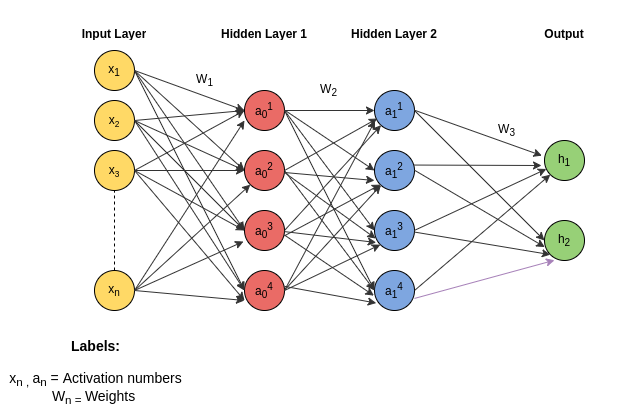

The diagram above was exported from draw.io. Its source (the exported page's mxGraphModel, read from the mxfile embedded in the PNG):
<mxGraphModel dx="723" dy="385" grid="1" gridSize="10" guides="1" tooltips="1" connect="1" arrows="1" fold="1" page="1" pageScale="1" pageWidth="827" pageHeight="1169" background="#FFFFFF" math="0" shadow="0">
  <root>
    <mxCell id="0" />
    <mxCell id="1" parent="0" />
    <mxCell id="khNz0DC5PVFHQwXrBVvy-1" value="x&lt;sub&gt;1&lt;/sub&gt;" style="ellipse;whiteSpace=wrap;html=1;aspect=fixed;fillColor=#FFD966;" vertex="1" parent="1">
      <mxGeometry x="160" y="100" width="40" height="40" as="geometry" />
    </mxCell>
    <mxCell id="khNz0DC5PVFHQwXrBVvy-2" value="&lt;span style=&quot;white-space: normal&quot;&gt;x&lt;span style=&quot;font-size: 10px&quot;&gt;&lt;sub&gt;2&lt;/sub&gt;&lt;/span&gt;&lt;/span&gt;" style="ellipse;whiteSpace=wrap;html=1;aspect=fixed;fillColor=#FFD966;" vertex="1" parent="1">
      <mxGeometry x="160" y="150" width="40" height="40" as="geometry" />
    </mxCell>
    <mxCell id="khNz0DC5PVFHQwXrBVvy-3" value="&lt;span style=&quot;white-space: normal&quot;&gt;x&lt;span style=&quot;font-size: 10px&quot;&gt;&lt;sub&gt;3&lt;/sub&gt;&lt;/span&gt;&lt;/span&gt;" style="ellipse;whiteSpace=wrap;html=1;aspect=fixed;fillColor=#FFD966;" vertex="1" parent="1">
      <mxGeometry x="160" y="200" width="40" height="40" as="geometry" />
    </mxCell>
    <mxCell id="khNz0DC5PVFHQwXrBVvy-4" value="" style="endArrow=none;dashed=1;html=1;exitX=0.5;exitY=0;exitDx=0;exitDy=0;fillColor=#FFD966;" edge="1" parent="1" source="khNz0DC5PVFHQwXrBVvy-6">
      <mxGeometry width="50" height="50" relative="1" as="geometry">
        <mxPoint x="180" y="280" as="sourcePoint" />
        <mxPoint x="180" y="240" as="targetPoint" />
      </mxGeometry>
    </mxCell>
    <mxCell id="khNz0DC5PVFHQwXrBVvy-6" value="x&lt;sub&gt;n&lt;/sub&gt;" style="ellipse;whiteSpace=wrap;html=1;aspect=fixed;fillColor=#FFD966;" vertex="1" parent="1">
      <mxGeometry x="160" y="320" width="40" height="40" as="geometry" />
    </mxCell>
    <mxCell id="khNz0DC5PVFHQwXrBVvy-9" value="a&lt;sub&gt;0&lt;/sub&gt;&lt;sup&gt;1&lt;/sup&gt;" style="ellipse;whiteSpace=wrap;html=1;aspect=fixed;fillColor=#EA6B66;" vertex="1" parent="1">
      <mxGeometry x="310" y="140" width="40" height="40" as="geometry" />
    </mxCell>
    <mxCell id="khNz0DC5PVFHQwXrBVvy-12" value="&lt;span style=&quot;white-space: normal&quot;&gt;a&lt;/span&gt;&lt;sub style=&quot;white-space: normal&quot;&gt;0&lt;/sub&gt;&lt;span style=&quot;white-space: normal&quot;&gt;&lt;sup&gt;2&lt;/sup&gt;&lt;/span&gt;" style="ellipse;whiteSpace=wrap;html=1;aspect=fixed;fillColor=#EA6B66;" vertex="1" parent="1">
      <mxGeometry x="310" y="200" width="40" height="40" as="geometry" />
    </mxCell>
    <mxCell id="khNz0DC5PVFHQwXrBVvy-13" value="&lt;span style=&quot;white-space: normal&quot;&gt;a&lt;/span&gt;&lt;sub style=&quot;white-space: normal&quot;&gt;0&lt;/sub&gt;&lt;span style=&quot;white-space: normal&quot;&gt;&lt;sup&gt;3&lt;/sup&gt;&lt;/span&gt;" style="ellipse;whiteSpace=wrap;html=1;aspect=fixed;fillColor=#EA6B66;" vertex="1" parent="1">
      <mxGeometry x="310" y="260" width="40" height="40" as="geometry" />
    </mxCell>
    <mxCell id="khNz0DC5PVFHQwXrBVvy-14" value="&lt;span style=&quot;white-space: normal&quot;&gt;a&lt;/span&gt;&lt;sub style=&quot;white-space: normal&quot;&gt;0&lt;/sub&gt;&lt;span style=&quot;white-space: normal&quot;&gt;&lt;sup&gt;4&lt;/sup&gt;&lt;/span&gt;" style="ellipse;whiteSpace=wrap;html=1;aspect=fixed;fillColor=#EA6B66;" vertex="1" parent="1">
      <mxGeometry x="310" y="320" width="40" height="40" as="geometry" />
    </mxCell>
    <mxCell id="khNz0DC5PVFHQwXrBVvy-25" value="h&lt;sub&gt;1&lt;/sub&gt;" style="ellipse;whiteSpace=wrap;html=1;aspect=fixed;fillColor=#97D077;" vertex="1" parent="1">
      <mxGeometry x="610" y="190" width="40" height="40" as="geometry" />
    </mxCell>
    <mxCell id="khNz0DC5PVFHQwXrBVvy-26" value="h&lt;sub&gt;2&lt;/sub&gt;" style="ellipse;whiteSpace=wrap;html=1;aspect=fixed;fillColor=#97D077;" vertex="1" parent="1">
      <mxGeometry x="610" y="270" width="40" height="40" as="geometry" />
    </mxCell>
    <mxCell id="khNz0DC5PVFHQwXrBVvy-32" value="" style="endArrow=classic;html=1;entryX=0;entryY=0.5;entryDx=0;entryDy=0;strokeColor=#333333;" edge="1" parent="1" target="khNz0DC5PVFHQwXrBVvy-9">
      <mxGeometry width="50" height="50" relative="1" as="geometry">
        <mxPoint x="200" y="120" as="sourcePoint" />
        <mxPoint x="250" y="70" as="targetPoint" />
      </mxGeometry>
    </mxCell>
    <mxCell id="khNz0DC5PVFHQwXrBVvy-33" value="" style="endArrow=classic;html=1;entryX=0;entryY=0.5;entryDx=0;entryDy=0;strokeColor=#333333;" edge="1" parent="1" target="khNz0DC5PVFHQwXrBVvy-12">
      <mxGeometry width="50" height="50" relative="1" as="geometry">
        <mxPoint x="200" y="120" as="sourcePoint" />
        <mxPoint x="310" y="140" as="targetPoint" />
      </mxGeometry>
    </mxCell>
    <mxCell id="khNz0DC5PVFHQwXrBVvy-34" value="" style="endArrow=classic;html=1;entryX=0;entryY=0.5;entryDx=0;entryDy=0;strokeColor=#333333;" edge="1" parent="1" target="khNz0DC5PVFHQwXrBVvy-13">
      <mxGeometry width="50" height="50" relative="1" as="geometry">
        <mxPoint x="200" y="120" as="sourcePoint" />
        <mxPoint x="310" y="240" as="targetPoint" />
      </mxGeometry>
    </mxCell>
    <mxCell id="khNz0DC5PVFHQwXrBVvy-35" value="" style="endArrow=classic;html=1;entryX=0;entryY=0.5;entryDx=0;entryDy=0;strokeColor=#333333;" edge="1" parent="1" target="khNz0DC5PVFHQwXrBVvy-14">
      <mxGeometry width="50" height="50" relative="1" as="geometry">
        <mxPoint x="200" y="120" as="sourcePoint" />
        <mxPoint x="310" y="300" as="targetPoint" />
      </mxGeometry>
    </mxCell>
    <mxCell id="khNz0DC5PVFHQwXrBVvy-36" value="" style="endArrow=classic;html=1;strokeColor=#333333;entryX=0;entryY=0.5;entryDx=0;entryDy=0;" edge="1" parent="1" target="khNz0DC5PVFHQwXrBVvy-12">
      <mxGeometry width="50" height="50" relative="1" as="geometry">
        <mxPoint x="200" y="170" as="sourcePoint" />
        <mxPoint x="310" y="240" as="targetPoint" />
      </mxGeometry>
    </mxCell>
    <mxCell id="khNz0DC5PVFHQwXrBVvy-37" value="" style="endArrow=classic;html=1;entryX=0;entryY=0.5;entryDx=0;entryDy=0;strokeColor=#333333;" edge="1" parent="1" target="khNz0DC5PVFHQwXrBVvy-9">
      <mxGeometry width="50" height="50" relative="1" as="geometry">
        <mxPoint x="200" y="170" as="sourcePoint" />
        <mxPoint x="310" y="240" as="targetPoint" />
      </mxGeometry>
    </mxCell>
    <mxCell id="khNz0DC5PVFHQwXrBVvy-38" value="" style="endArrow=classic;html=1;strokeColor=#333333;" edge="1" parent="1">
      <mxGeometry width="50" height="50" relative="1" as="geometry">
        <mxPoint x="200" y="170" as="sourcePoint" />
        <mxPoint x="310" y="280" as="targetPoint" />
      </mxGeometry>
    </mxCell>
    <mxCell id="khNz0DC5PVFHQwXrBVvy-39" value="" style="endArrow=classic;html=1;entryX=0;entryY=0.5;entryDx=0;entryDy=0;strokeColor=#333333;" edge="1" parent="1" target="khNz0DC5PVFHQwXrBVvy-14">
      <mxGeometry width="50" height="50" relative="1" as="geometry">
        <mxPoint x="200" y="170" as="sourcePoint" />
        <mxPoint x="310" y="300" as="targetPoint" />
      </mxGeometry>
    </mxCell>
    <mxCell id="khNz0DC5PVFHQwXrBVvy-40" value="" style="endArrow=classic;html=1;strokeColor=#333333;" edge="1" parent="1">
      <mxGeometry width="50" height="50" relative="1" as="geometry">
        <mxPoint x="200" y="220" as="sourcePoint" />
        <mxPoint x="310" y="160" as="targetPoint" />
      </mxGeometry>
    </mxCell>
    <mxCell id="khNz0DC5PVFHQwXrBVvy-41" value="" style="endArrow=classic;html=1;strokeColor=#333333;entryX=0;entryY=0.5;entryDx=0;entryDy=0;" edge="1" parent="1" target="khNz0DC5PVFHQwXrBVvy-12">
      <mxGeometry width="50" height="50" relative="1" as="geometry">
        <mxPoint x="200" y="220" as="sourcePoint" />
        <mxPoint x="310" y="290" as="targetPoint" />
      </mxGeometry>
    </mxCell>
    <mxCell id="khNz0DC5PVFHQwXrBVvy-42" value="" style="endArrow=classic;html=1;strokeColor=#333333;entryX=0;entryY=0.5;entryDx=0;entryDy=0;" edge="1" parent="1" target="khNz0DC5PVFHQwXrBVvy-13">
      <mxGeometry width="50" height="50" relative="1" as="geometry">
        <mxPoint x="200" y="220" as="sourcePoint" />
        <mxPoint x="310" y="220" as="targetPoint" />
      </mxGeometry>
    </mxCell>
    <mxCell id="khNz0DC5PVFHQwXrBVvy-43" value="" style="endArrow=classic;html=1;strokeColor=#333333;" edge="1" parent="1">
      <mxGeometry width="50" height="50" relative="1" as="geometry">
        <mxPoint x="200" y="220" as="sourcePoint" />
        <mxPoint x="310" y="350" as="targetPoint" />
      </mxGeometry>
    </mxCell>
    <mxCell id="khNz0DC5PVFHQwXrBVvy-44" value="" style="endArrow=classic;html=1;strokeColor=#333333;" edge="1" parent="1">
      <mxGeometry width="50" height="50" relative="1" as="geometry">
        <mxPoint x="200" y="340" as="sourcePoint" />
        <mxPoint x="310" y="170" as="targetPoint" />
      </mxGeometry>
    </mxCell>
    <mxCell id="khNz0DC5PVFHQwXrBVvy-45" value="" style="endArrow=classic;html=1;strokeColor=#333333;entryX=0;entryY=1;entryDx=0;entryDy=0;" edge="1" parent="1" target="khNz0DC5PVFHQwXrBVvy-12">
      <mxGeometry width="50" height="50" relative="1" as="geometry">
        <mxPoint x="200" y="340" as="sourcePoint" />
        <mxPoint x="250" y="290" as="targetPoint" />
      </mxGeometry>
    </mxCell>
    <mxCell id="khNz0DC5PVFHQwXrBVvy-46" value="" style="endArrow=classic;html=1;strokeColor=#333333;entryX=-0.025;entryY=0.775;entryDx=0;entryDy=0;entryPerimeter=0;" edge="1" parent="1" target="khNz0DC5PVFHQwXrBVvy-13">
      <mxGeometry width="50" height="50" relative="1" as="geometry">
        <mxPoint x="200" y="340" as="sourcePoint" />
        <mxPoint x="315.85786437626894" y="234.14213562373106" as="targetPoint" />
      </mxGeometry>
    </mxCell>
    <mxCell id="khNz0DC5PVFHQwXrBVvy-47" value="" style="endArrow=classic;html=1;strokeColor=#333333;" edge="1" parent="1">
      <mxGeometry width="50" height="50" relative="1" as="geometry">
        <mxPoint x="200" y="340" as="sourcePoint" />
        <mxPoint x="310" y="350" as="targetPoint" />
      </mxGeometry>
    </mxCell>
    <mxCell id="khNz0DC5PVFHQwXrBVvy-50" value="&lt;span style=&quot;white-space: normal&quot;&gt;a&lt;sub&gt;1&lt;/sub&gt;&lt;/span&gt;&lt;sup style=&quot;white-space: normal&quot;&gt;1&lt;/sup&gt;" style="ellipse;whiteSpace=wrap;html=1;aspect=fixed;fillColor=#7EA6E0;" vertex="1" parent="1">
      <mxGeometry x="440" y="140" width="40" height="40" as="geometry" />
    </mxCell>
    <mxCell id="khNz0DC5PVFHQwXrBVvy-51" value="&lt;span style=&quot;white-space: normal&quot;&gt;a&lt;sub&gt;1&lt;/sub&gt;&lt;sup&gt;2&lt;/sup&gt;&lt;/span&gt;" style="ellipse;whiteSpace=wrap;html=1;aspect=fixed;fillColor=#7EA6E0;" vertex="1" parent="1">
      <mxGeometry x="440" y="200" width="40" height="40" as="geometry" />
    </mxCell>
    <mxCell id="khNz0DC5PVFHQwXrBVvy-52" value="&lt;span style=&quot;white-space: normal&quot;&gt;a&lt;sub&gt;1&lt;/sub&gt;&lt;/span&gt;&lt;span style=&quot;white-space: normal&quot;&gt;&lt;sup&gt;3&lt;/sup&gt;&lt;/span&gt;" style="ellipse;whiteSpace=wrap;html=1;aspect=fixed;fillColor=#7EA6E0;" vertex="1" parent="1">
      <mxGeometry x="440" y="260" width="40" height="40" as="geometry" />
    </mxCell>
    <mxCell id="khNz0DC5PVFHQwXrBVvy-53" value="&lt;span style=&quot;white-space: normal&quot;&gt;a&lt;sub&gt;1&lt;/sub&gt;&lt;/span&gt;&lt;span style=&quot;white-space: normal&quot;&gt;&lt;sup&gt;4&lt;/sup&gt;&lt;/span&gt;" style="ellipse;whiteSpace=wrap;html=1;aspect=fixed;fillColor=#7EA6E0;" vertex="1" parent="1">
      <mxGeometry x="440" y="320" width="40" height="40" as="geometry" />
    </mxCell>
    <mxCell id="khNz0DC5PVFHQwXrBVvy-54" value="" style="endArrow=classic;html=1;strokeColor=#333333;entryX=0;entryY=0.5;entryDx=0;entryDy=0;" edge="1" parent="1" target="khNz0DC5PVFHQwXrBVvy-50">
      <mxGeometry width="50" height="50" relative="1" as="geometry">
        <mxPoint x="350" y="160" as="sourcePoint" />
        <mxPoint x="400" y="110" as="targetPoint" />
      </mxGeometry>
    </mxCell>
    <mxCell id="khNz0DC5PVFHQwXrBVvy-55" value="" style="endArrow=classic;html=1;strokeColor=#333333;entryX=0;entryY=0.5;entryDx=0;entryDy=0;" edge="1" parent="1" target="khNz0DC5PVFHQwXrBVvy-51">
      <mxGeometry width="50" height="50" relative="1" as="geometry">
        <mxPoint x="350" y="159.5" as="sourcePoint" />
        <mxPoint x="440" y="159.5" as="targetPoint" />
      </mxGeometry>
    </mxCell>
    <mxCell id="khNz0DC5PVFHQwXrBVvy-56" value="" style="endArrow=classic;html=1;strokeColor=#333333;entryX=0;entryY=0.5;entryDx=0;entryDy=0;" edge="1" parent="1" target="khNz0DC5PVFHQwXrBVvy-52">
      <mxGeometry width="50" height="50" relative="1" as="geometry">
        <mxPoint x="350" y="160" as="sourcePoint" />
        <mxPoint x="440" y="220.5" as="targetPoint" />
      </mxGeometry>
    </mxCell>
    <mxCell id="khNz0DC5PVFHQwXrBVvy-57" value="" style="endArrow=classic;html=1;strokeColor=#333333;entryX=0;entryY=0.5;entryDx=0;entryDy=0;" edge="1" parent="1" target="khNz0DC5PVFHQwXrBVvy-53">
      <mxGeometry width="50" height="50" relative="1" as="geometry">
        <mxPoint x="350" y="160" as="sourcePoint" />
        <mxPoint x="440" y="280" as="targetPoint" />
      </mxGeometry>
    </mxCell>
    <mxCell id="khNz0DC5PVFHQwXrBVvy-59" value="" style="endArrow=classic;html=1;strokeColor=#333333;entryX=0.071;entryY=0.7;entryDx=0;entryDy=0;entryPerimeter=0;" edge="1" parent="1" target="khNz0DC5PVFHQwXrBVvy-50">
      <mxGeometry width="50" height="50" relative="1" as="geometry">
        <mxPoint x="350" y="220" as="sourcePoint" />
        <mxPoint x="400" y="170" as="targetPoint" />
      </mxGeometry>
    </mxCell>
    <mxCell id="khNz0DC5PVFHQwXrBVvy-60" value="" style="endArrow=classic;html=1;strokeColor=#333333;entryX=0;entryY=0.75;entryDx=0;entryDy=0;entryPerimeter=0;" edge="1" parent="1" target="khNz0DC5PVFHQwXrBVvy-51">
      <mxGeometry width="50" height="50" relative="1" as="geometry">
        <mxPoint x="350" y="222" as="sourcePoint" />
        <mxPoint x="442.84000000000003" y="170" as="targetPoint" />
      </mxGeometry>
    </mxCell>
    <mxCell id="khNz0DC5PVFHQwXrBVvy-61" value="" style="endArrow=classic;html=1;strokeColor=#333333;entryX=0.029;entryY=0.7;entryDx=0;entryDy=0;entryPerimeter=0;" edge="1" parent="1" target="khNz0DC5PVFHQwXrBVvy-52">
      <mxGeometry width="50" height="50" relative="1" as="geometry">
        <mxPoint x="350" y="222" as="sourcePoint" />
        <mxPoint x="440" y="230" as="targetPoint" />
      </mxGeometry>
    </mxCell>
    <mxCell id="khNz0DC5PVFHQwXrBVvy-62" value="" style="endArrow=classic;html=1;strokeColor=#333333;entryX=0;entryY=0.5;entryDx=0;entryDy=0;" edge="1" parent="1" target="khNz0DC5PVFHQwXrBVvy-53">
      <mxGeometry width="50" height="50" relative="1" as="geometry">
        <mxPoint x="350" y="220" as="sourcePoint" />
        <mxPoint x="441.15999999999997" y="286" as="targetPoint" />
      </mxGeometry>
    </mxCell>
    <mxCell id="khNz0DC5PVFHQwXrBVvy-63" value="" style="endArrow=classic;html=1;strokeColor=#333333;" edge="1" parent="1" target="khNz0DC5PVFHQwXrBVvy-50">
      <mxGeometry width="50" height="50" relative="1" as="geometry">
        <mxPoint x="350" y="280" as="sourcePoint" />
        <mxPoint x="400" y="230" as="targetPoint" />
      </mxGeometry>
    </mxCell>
    <mxCell id="khNz0DC5PVFHQwXrBVvy-64" value="" style="endArrow=classic;html=1;strokeColor=#333333;entryX=0;entryY=1;entryDx=0;entryDy=0;" edge="1" parent="1" target="khNz0DC5PVFHQwXrBVvy-51">
      <mxGeometry width="50" height="50" relative="1" as="geometry">
        <mxPoint x="350" y="285.24" as="sourcePoint" />
        <mxPoint x="446.50461600910296" y="180.00057624004364" as="targetPoint" />
      </mxGeometry>
    </mxCell>
    <mxCell id="khNz0DC5PVFHQwXrBVvy-65" value="" style="endArrow=classic;html=1;strokeColor=#333333;entryX=0.043;entryY=0.8;entryDx=0;entryDy=0;entryPerimeter=0;" edge="1" parent="1" target="khNz0DC5PVFHQwXrBVvy-52">
      <mxGeometry width="50" height="50" relative="1" as="geometry">
        <mxPoint x="350" y="281.1" as="sourcePoint" />
        <mxPoint x="445.85786437626905" y="230.00213562373102" as="targetPoint" />
      </mxGeometry>
    </mxCell>
    <mxCell id="khNz0DC5PVFHQwXrBVvy-66" value="" style="endArrow=classic;html=1;strokeColor=#333333;entryX=-0.014;entryY=0.629;entryDx=0;entryDy=0;entryPerimeter=0;" edge="1" parent="1" target="khNz0DC5PVFHQwXrBVvy-53">
      <mxGeometry width="50" height="50" relative="1" as="geometry">
        <mxPoint x="350" y="284.55" as="sourcePoint" />
        <mxPoint x="441.72" y="295.45" as="targetPoint" />
      </mxGeometry>
    </mxCell>
    <mxCell id="khNz0DC5PVFHQwXrBVvy-67" value="" style="endArrow=classic;html=1;strokeColor=#333333;entryX=0.014;entryY=0.757;entryDx=0;entryDy=0;entryPerimeter=0;" edge="1" parent="1" target="khNz0DC5PVFHQwXrBVvy-50">
      <mxGeometry width="50" height="50" relative="1" as="geometry">
        <mxPoint x="350" y="339.99999999999994" as="sourcePoint" />
        <mxPoint x="439.43999999999994" y="400.60999999999996" as="targetPoint" />
      </mxGeometry>
    </mxCell>
    <mxCell id="khNz0DC5PVFHQwXrBVvy-68" value="" style="endArrow=classic;html=1;strokeColor=#333333;" edge="1" parent="1" target="khNz0DC5PVFHQwXrBVvy-51">
      <mxGeometry width="50" height="50" relative="1" as="geometry">
        <mxPoint x="350" y="339.72" as="sourcePoint" />
        <mxPoint x="440.56000000000006" y="170.00000000000003" as="targetPoint" />
      </mxGeometry>
    </mxCell>
    <mxCell id="khNz0DC5PVFHQwXrBVvy-69" value="" style="endArrow=classic;html=1;strokeColor=#333333;entryX=0;entryY=1;entryDx=0;entryDy=0;" edge="1" parent="1" target="khNz0DC5PVFHQwXrBVvy-52">
      <mxGeometry width="50" height="50" relative="1" as="geometry">
        <mxPoint x="350" y="340" as="sourcePoint" />
        <mxPoint x="456.4695596362243" y="244.72844810431837" as="targetPoint" />
      </mxGeometry>
    </mxCell>
    <mxCell id="khNz0DC5PVFHQwXrBVvy-70" value="" style="endArrow=classic;html=1;strokeColor=#333333;entryX=0.043;entryY=0.814;entryDx=0;entryDy=0;entryPerimeter=0;" edge="1" parent="1" target="khNz0DC5PVFHQwXrBVvy-53">
      <mxGeometry width="50" height="50" relative="1" as="geometry">
        <mxPoint x="350" y="335.86" as="sourcePoint" />
        <mxPoint x="445.85786437626905" y="290.00213562373096" as="targetPoint" />
      </mxGeometry>
    </mxCell>
    <mxCell id="khNz0DC5PVFHQwXrBVvy-71" value="" style="endArrow=classic;html=1;strokeColor=#333333;entryX=-0.064;entryY=0.379;entryDx=0;entryDy=0;entryPerimeter=0;" edge="1" parent="1" target="khNz0DC5PVFHQwXrBVvy-25">
      <mxGeometry width="50" height="50" relative="1" as="geometry">
        <mxPoint x="480" y="159.71" as="sourcePoint" />
        <mxPoint x="570" y="159.71" as="targetPoint" />
      </mxGeometry>
    </mxCell>
    <mxCell id="khNz0DC5PVFHQwXrBVvy-72" value="" style="endArrow=classic;html=1;strokeColor=#333333;entryX=0;entryY=0.5;entryDx=0;entryDy=0;" edge="1" parent="1" target="khNz0DC5PVFHQwXrBVvy-26">
      <mxGeometry width="50" height="50" relative="1" as="geometry">
        <mxPoint x="480" y="160.00000000000003" as="sourcePoint" />
        <mxPoint x="607.44" y="205.44999999999996" as="targetPoint" />
      </mxGeometry>
    </mxCell>
    <mxCell id="khNz0DC5PVFHQwXrBVvy-73" value="" style="endArrow=classic;html=1;strokeColor=#333333;" edge="1" parent="1">
      <mxGeometry width="50" height="50" relative="1" as="geometry">
        <mxPoint x="480" y="214.55000000000004" as="sourcePoint" />
        <mxPoint x="607" y="215" as="targetPoint" />
      </mxGeometry>
    </mxCell>
    <mxCell id="khNz0DC5PVFHQwXrBVvy-74" value="" style="endArrow=classic;html=1;strokeColor=#333333;entryX=0.007;entryY=0.664;entryDx=0;entryDy=0;entryPerimeter=0;" edge="1" parent="1" target="khNz0DC5PVFHQwXrBVvy-26">
      <mxGeometry width="50" height="50" relative="1" as="geometry">
        <mxPoint x="480" y="219.71000000000006" as="sourcePoint" />
        <mxPoint x="607" y="220.16" as="targetPoint" />
      </mxGeometry>
    </mxCell>
    <mxCell id="khNz0DC5PVFHQwXrBVvy-75" value="" style="endArrow=classic;html=1;strokeColor=#333333;" edge="1" parent="1" target="khNz0DC5PVFHQwXrBVvy-25">
      <mxGeometry width="50" height="50" relative="1" as="geometry">
        <mxPoint x="479.72" y="280.00000000000006" as="sourcePoint" />
        <mxPoint x="610" y="356.8500000000001" as="targetPoint" />
      </mxGeometry>
    </mxCell>
    <mxCell id="khNz0DC5PVFHQwXrBVvy-76" value="" style="endArrow=classic;html=1;strokeColor=#333333;entryX=0;entryY=1;entryDx=0;entryDy=0;" edge="1" parent="1" target="khNz0DC5PVFHQwXrBVvy-26">
      <mxGeometry width="50" height="50" relative="1" as="geometry">
        <mxPoint x="480" y="281.56" as="sourcePoint" />
        <mxPoint x="612.1492718743666" y="220.0025527913254" as="targetPoint" />
      </mxGeometry>
    </mxCell>
    <mxCell id="khNz0DC5PVFHQwXrBVvy-77" value="" style="endArrow=classic;html=1;strokeColor=#333333;entryX=0;entryY=1;entryDx=0;entryDy=0;" edge="1" parent="1" target="khNz0DC5PVFHQwXrBVvy-25">
      <mxGeometry width="50" height="50" relative="1" as="geometry">
        <mxPoint x="480" y="339.99999999999994" as="sourcePoint" />
        <mxPoint x="615.8578643762689" y="362.58213562373095" as="targetPoint" />
      </mxGeometry>
    </mxCell>
    <mxCell id="khNz0DC5PVFHQwXrBVvy-78" value="" style="endArrow=classic;html=1;strokeColor=#A680B8;entryX=0.25;entryY=0.993;entryDx=0;entryDy=0;entryPerimeter=0;" edge="1" parent="1" target="khNz0DC5PVFHQwXrBVvy-26">
      <mxGeometry width="50" height="50" relative="1" as="geometry">
        <mxPoint x="480" y="347.93" as="sourcePoint" />
        <mxPoint x="615.8578643762689" y="232.07213562373101" as="targetPoint" />
      </mxGeometry>
    </mxCell>
    <mxCell id="khNz0DC5PVFHQwXrBVvy-81" value="&lt;h1&gt;&lt;font style=&quot;font-size: 12px&quot;&gt;Input Layer&lt;/font&gt;&lt;/h1&gt;" style="text;html=1;strokeColor=none;fillColor=none;spacing=5;spacingTop=-20;whiteSpace=wrap;overflow=hidden;rounded=0;align=center;" vertex="1" parent="1">
      <mxGeometry x="120" y="60" width="120" height="30" as="geometry" />
    </mxCell>
    <mxCell id="khNz0DC5PVFHQwXrBVvy-82" value="&lt;h1&gt;&lt;font style=&quot;font-size: 12px&quot;&gt;Hidden Layer 1&lt;/font&gt;&lt;/h1&gt;" style="text;html=1;strokeColor=none;fillColor=none;spacing=5;spacingTop=-20;whiteSpace=wrap;overflow=hidden;rounded=0;align=center;" vertex="1" parent="1">
      <mxGeometry x="270" y="60" width="120" height="30" as="geometry" />
    </mxCell>
    <mxCell id="khNz0DC5PVFHQwXrBVvy-83" value="&lt;h1&gt;&lt;font style=&quot;font-size: 12px&quot;&gt;Hidden Layer 2&lt;/font&gt;&lt;/h1&gt;" style="text;html=1;strokeColor=none;fillColor=none;spacing=5;spacingTop=-20;whiteSpace=wrap;overflow=hidden;rounded=0;align=center;" vertex="1" parent="1">
      <mxGeometry x="400" y="60" width="120" height="30" as="geometry" />
    </mxCell>
    <mxCell id="khNz0DC5PVFHQwXrBVvy-84" value="&lt;h1&gt;&lt;font style=&quot;font-size: 12px&quot;&gt;Output&lt;/font&gt;&lt;/h1&gt;" style="text;html=1;strokeColor=none;fillColor=none;spacing=5;spacingTop=-20;whiteSpace=wrap;overflow=hidden;rounded=0;align=center;" vertex="1" parent="1">
      <mxGeometry x="570" y="60" width="120" height="30" as="geometry" />
    </mxCell>
    <mxCell id="khNz0DC5PVFHQwXrBVvy-88" value="W&lt;sub&gt;2&lt;/sub&gt;" style="text;html=1;align=center;verticalAlign=middle;resizable=0;points=[];autosize=1;" vertex="1" parent="1">
      <mxGeometry x="378.5" y="130" width="30" height="20" as="geometry" />
    </mxCell>
    <mxCell id="khNz0DC5PVFHQwXrBVvy-92" value="&lt;font style=&quot;font-size: 14px&quot;&gt;&lt;b&gt;Labels:&lt;br&gt;&lt;/b&gt;&lt;br&gt;x&lt;sub&gt;n , &lt;/sub&gt;a&lt;sub&gt;n&lt;/sub&gt;&amp;nbsp;= Activation numbers&lt;br&gt;W&lt;sub&gt;n = &lt;/sub&gt;Weights&amp;nbsp;&lt;/font&gt;" style="text;html=1;align=center;verticalAlign=middle;resizable=0;points=[];autosize=1;" vertex="1" parent="1">
      <mxGeometry x="66" y="386" width="190" height="70" as="geometry" />
    </mxCell>
    <mxCell id="khNz0DC5PVFHQwXrBVvy-93" value="W&lt;sub&gt;1&lt;/sub&gt;" style="text;html=1;align=center;verticalAlign=middle;resizable=0;points=[];autosize=1;" vertex="1" parent="1">
      <mxGeometry x="255" y="120" width="30" height="20" as="geometry" />
    </mxCell>
    <mxCell id="khNz0DC5PVFHQwXrBVvy-94" value="W&lt;sub&gt;3&lt;/sub&gt;" style="text;html=1;align=center;verticalAlign=middle;resizable=0;points=[];autosize=1;" vertex="1" parent="1">
      <mxGeometry x="557" y="170" width="30" height="20" as="geometry" />
    </mxCell>
  </root>
</mxGraphModel>